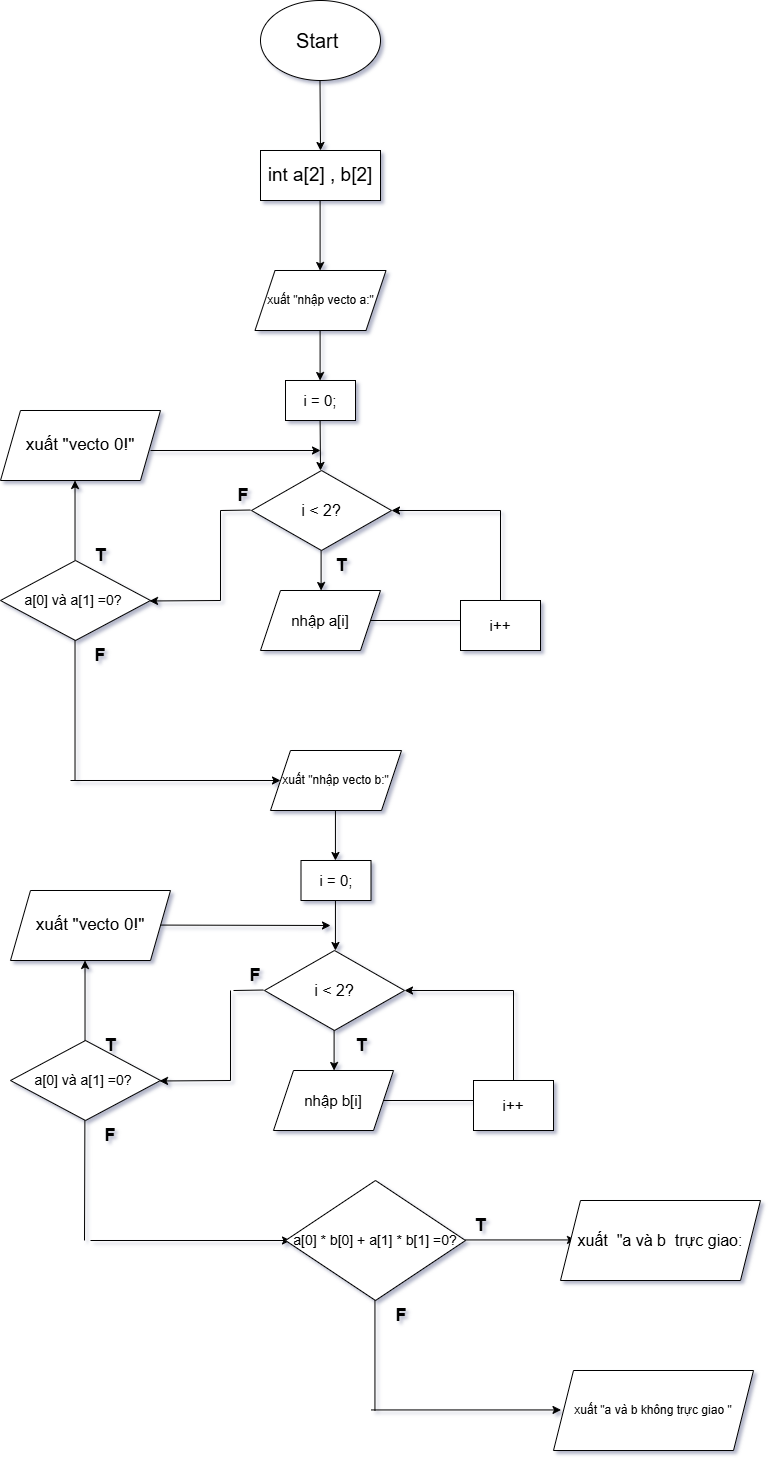

The diagram above was exported from draw.io. Its source (the exported page's mxGraphModel, read from the mxfile embedded in the PNG):
<mxGraphModel dx="1009" dy="1078" grid="1" gridSize="10" guides="1" tooltips="1" connect="1" arrows="1" fold="1" page="1" pageScale="1" pageWidth="827" pageHeight="1169" background="none" math="0" shadow="1">
  <root>
    <mxCell id="0" />
    <mxCell id="1" parent="0" />
    <mxCell id="RDHu5xtvkiz_kPML-ORV-1" parent="1" style="ellipse;whiteSpace=wrap;html=1;" value="&lt;font style=&quot;font-size: 20px;&quot;&gt;Start&amp;nbsp;&lt;/font&gt;" vertex="1">
      <mxGeometry height="80" width="120" x="280" y="80" as="geometry" />
    </mxCell>
    <mxCell id="RDHu5xtvkiz_kPML-ORV-2" edge="1" parent="1" style="endArrow=classic;html=1;rounded=0;" value="">
      <mxGeometry height="50" relative="1" width="50" as="geometry">
        <mxPoint x="339.5" y="160" as="sourcePoint" />
        <mxPoint x="340" y="230" as="targetPoint" />
      </mxGeometry>
    </mxCell>
    <mxCell id="RDHu5xtvkiz_kPML-ORV-3" parent="1" style="rounded=0;whiteSpace=wrap;html=1;" value="&lt;font style=&quot;font-size: 19px;&quot;&gt;int a[2] , b[2]&lt;/font&gt;" vertex="1">
      <mxGeometry height="50" width="120" x="280" y="230" as="geometry" />
    </mxCell>
    <mxCell id="RDHu5xtvkiz_kPML-ORV-4" edge="1" parent="1" style="endArrow=classic;html=1;rounded=0;" value="">
      <mxGeometry height="50" relative="1" width="50" as="geometry">
        <mxPoint x="339.6" y="280" as="sourcePoint" />
        <mxPoint x="339.6" y="350" as="targetPoint" />
      </mxGeometry>
    </mxCell>
    <mxCell id="RDHu5xtvkiz_kPML-ORV-38" parent="1" style="rhombus;whiteSpace=wrap;html=1;" value="&lt;font style=&quot;font-size: 14px;&quot;&gt;a[0] và a[1] =0?&amp;nbsp;&lt;/font&gt;" vertex="1">
      <mxGeometry height="80" width="150" x="20" y="640" as="geometry" />
    </mxCell>
    <mxCell id="RDHu5xtvkiz_kPML-ORV-39" edge="1" parent="1" style="endArrow=classic;html=1;rounded=0;" value="">
      <mxGeometry height="50" relative="1" width="50" as="geometry">
        <mxPoint x="339.6" y="410" as="sourcePoint" />
        <mxPoint x="339.6" y="460" as="targetPoint" />
      </mxGeometry>
    </mxCell>
    <mxCell id="RDHu5xtvkiz_kPML-ORV-40" parent="1" style="shape=parallelogram;perimeter=parallelogramPerimeter;whiteSpace=wrap;html=1;fixedSize=1;" value="xuất &quot;nhập vecto a:&quot;" vertex="1">
      <mxGeometry height="60" width="131" x="274.5" y="350" as="geometry" />
    </mxCell>
    <mxCell id="RDHu5xtvkiz_kPML-ORV-42" parent="1" style="rhombus;whiteSpace=wrap;html=1;" value="&lt;font style=&quot;font-size: 16px;&quot;&gt;i &amp;lt; 2?&lt;/font&gt;" vertex="1">
      <mxGeometry height="80" width="140" x="271" y="550" as="geometry" />
    </mxCell>
    <mxCell id="RDHu5xtvkiz_kPML-ORV-45" parent="1" style="rounded=0;whiteSpace=wrap;html=1;" value="&lt;font style=&quot;font-size: 15px;&quot;&gt;i = 0;&lt;/font&gt;" vertex="1">
      <mxGeometry height="40" width="70" x="305" y="460" as="geometry" />
    </mxCell>
    <mxCell id="RDHu5xtvkiz_kPML-ORV-46" edge="1" parent="1" style="endArrow=classic;html=1;rounded=0;" value="">
      <mxGeometry height="50" relative="1" width="50" as="geometry">
        <mxPoint x="339.6" y="500" as="sourcePoint" />
        <mxPoint x="340" y="550" as="targetPoint" />
      </mxGeometry>
    </mxCell>
    <mxCell id="RDHu5xtvkiz_kPML-ORV-47" edge="1" parent="1" style="endArrow=classic;html=1;rounded=0;" value="">
      <mxGeometry height="50" relative="1" width="50" as="geometry">
        <mxPoint x="340.6" y="630" as="sourcePoint" />
        <mxPoint x="340.6" y="670" as="targetPoint" />
      </mxGeometry>
    </mxCell>
    <mxCell id="RDHu5xtvkiz_kPML-ORV-48" parent="1" style="shape=parallelogram;perimeter=parallelogramPerimeter;whiteSpace=wrap;html=1;fixedSize=1;" value="&lt;font style=&quot;font-size: 15px;&quot;&gt;nhập a[i]&lt;/font&gt;" vertex="1">
      <mxGeometry height="60" width="120" x="280" y="670" as="geometry" />
    </mxCell>
    <mxCell id="RDHu5xtvkiz_kPML-ORV-49" edge="1" parent="1" style="endArrow=none;html=1;rounded=0;" value="">
      <mxGeometry height="50" relative="1" width="50" as="geometry">
        <mxPoint x="390" y="700" as="sourcePoint" />
        <mxPoint x="480" y="700" as="targetPoint" />
      </mxGeometry>
    </mxCell>
    <mxCell id="RDHu5xtvkiz_kPML-ORV-50" parent="1" style="rounded=0;whiteSpace=wrap;html=1;" value="&lt;font style=&quot;font-size: 15px;&quot;&gt;i++&lt;/font&gt;" vertex="1">
      <mxGeometry height="50" width="80" x="480" y="680" as="geometry" />
    </mxCell>
    <mxCell id="RDHu5xtvkiz_kPML-ORV-51" edge="1" parent="1" style="endArrow=none;html=1;rounded=0;" value="">
      <mxGeometry height="50" relative="1" width="50" as="geometry">
        <mxPoint x="520" y="680" as="sourcePoint" />
        <mxPoint x="520" y="590" as="targetPoint" />
      </mxGeometry>
    </mxCell>
    <mxCell id="RDHu5xtvkiz_kPML-ORV-52" edge="1" parent="1" style="endArrow=classic;html=1;rounded=0;entryX=1;entryY=0.5;entryDx=0;entryDy=0;" target="RDHu5xtvkiz_kPML-ORV-42" value="">
      <mxGeometry height="50" relative="1" width="50" as="geometry">
        <mxPoint x="520" y="590" as="sourcePoint" />
        <mxPoint x="570" y="540" as="targetPoint" />
      </mxGeometry>
    </mxCell>
    <mxCell id="RDHu5xtvkiz_kPML-ORV-53" edge="1" parent="1" style="endArrow=classic;html=1;rounded=0;" value="">
      <mxGeometry height="50" relative="1" width="50" as="geometry">
        <mxPoint x="240" y="680" as="sourcePoint" />
        <mxPoint x="169" y="680.48" as="targetPoint" />
      </mxGeometry>
    </mxCell>
    <mxCell id="RDHu5xtvkiz_kPML-ORV-54" edge="1" parent="1" style="endArrow=none;html=1;rounded=0;" value="">
      <mxGeometry height="50" relative="1" width="50" as="geometry">
        <mxPoint x="240" y="680" as="sourcePoint" />
        <mxPoint x="240" y="590" as="targetPoint" />
      </mxGeometry>
    </mxCell>
    <mxCell id="RDHu5xtvkiz_kPML-ORV-55" edge="1" parent="1" style="endArrow=none;html=1;rounded=0;" value="">
      <mxGeometry height="50" relative="1" width="50" as="geometry">
        <mxPoint x="240" y="590" as="sourcePoint" />
        <mxPoint x="270" y="589.52" as="targetPoint" />
      </mxGeometry>
    </mxCell>
    <mxCell id="RDHu5xtvkiz_kPML-ORV-56" edge="1" parent="1" style="endArrow=classic;html=1;rounded=0;" value="">
      <mxGeometry height="50" relative="1" width="50" as="geometry">
        <mxPoint x="94.52" y="640" as="sourcePoint" />
        <mxPoint x="94.52" y="560" as="targetPoint" />
      </mxGeometry>
    </mxCell>
    <mxCell id="RDHu5xtvkiz_kPML-ORV-57" parent="1" style="shape=parallelogram;perimeter=parallelogramPerimeter;whiteSpace=wrap;html=1;fixedSize=1;" value="&lt;font style=&quot;font-size: 17px;&quot;&gt;xuất &quot;vecto 0!&quot;&lt;/font&gt;" vertex="1">
      <mxGeometry height="70" width="160" x="20" y="490" as="geometry" />
    </mxCell>
    <mxCell id="RDHu5xtvkiz_kPML-ORV-58" edge="1" parent="1" style="endArrow=classic;html=1;rounded=0;" value="">
      <mxGeometry height="50" relative="1" width="50" as="geometry">
        <mxPoint x="170" y="530" as="sourcePoint" />
        <mxPoint x="340" y="530" as="targetPoint" />
      </mxGeometry>
    </mxCell>
    <mxCell id="RDHu5xtvkiz_kPML-ORV-59" edge="1" parent="1" style="endArrow=classic;html=1;rounded=0;" value="">
      <mxGeometry height="50" relative="1" width="50" as="geometry">
        <mxPoint x="90" y="860" as="sourcePoint" />
        <mxPoint x="300" y="860" as="targetPoint" />
      </mxGeometry>
    </mxCell>
    <mxCell id="RDHu5xtvkiz_kPML-ORV-60" edge="1" parent="1" style="endArrow=none;html=1;rounded=0;" value="">
      <mxGeometry height="50" relative="1" width="50" as="geometry">
        <mxPoint x="94.52" y="860" as="sourcePoint" />
        <mxPoint x="94.52" y="720" as="targetPoint" />
      </mxGeometry>
    </mxCell>
    <mxCell id="RDHu5xtvkiz_kPML-ORV-61" parent="1" style="shape=parallelogram;perimeter=parallelogramPerimeter;whiteSpace=wrap;html=1;fixedSize=1;" value="xuất &quot;nhập vecto b:&quot;" vertex="1">
      <mxGeometry height="60" width="131" x="290" y="830" as="geometry" />
    </mxCell>
    <mxCell id="RDHu5xtvkiz_kPML-ORV-62" edge="1" parent="1" style="endArrow=classic;html=1;rounded=0;" value="">
      <mxGeometry height="50" relative="1" width="50" as="geometry">
        <mxPoint x="354.94" y="890" as="sourcePoint" />
        <mxPoint x="354.94" y="940" as="targetPoint" />
      </mxGeometry>
    </mxCell>
    <mxCell id="RDHu5xtvkiz_kPML-ORV-63" parent="1" style="rounded=0;whiteSpace=wrap;html=1;" value="&lt;font style=&quot;font-size: 15px;&quot;&gt;i = 0;&lt;/font&gt;" vertex="1">
      <mxGeometry height="40" width="70" x="320.5" y="940" as="geometry" />
    </mxCell>
    <mxCell id="RDHu5xtvkiz_kPML-ORV-64" edge="1" parent="1" style="endArrow=classic;html=1;rounded=0;" value="">
      <mxGeometry height="50" relative="1" width="50" as="geometry">
        <mxPoint x="354.94" y="980" as="sourcePoint" />
        <mxPoint x="354.94" y="1030" as="targetPoint" />
      </mxGeometry>
    </mxCell>
    <mxCell id="RDHu5xtvkiz_kPML-ORV-65" parent="1" style="rhombus;whiteSpace=wrap;html=1;" value="&lt;font style=&quot;font-size: 16px;&quot;&gt;i &amp;lt; 2?&lt;/font&gt;" vertex="1">
      <mxGeometry height="80" width="140" x="284" y="1030" as="geometry" />
    </mxCell>
    <mxCell id="RDHu5xtvkiz_kPML-ORV-66" edge="1" parent="1" style="endArrow=classic;html=1;rounded=0;" value="">
      <mxGeometry height="50" relative="1" width="50" as="geometry">
        <mxPoint x="353.6" y="1110" as="sourcePoint" />
        <mxPoint x="353.6" y="1150" as="targetPoint" />
      </mxGeometry>
    </mxCell>
    <mxCell id="RDHu5xtvkiz_kPML-ORV-67" parent="1" style="shape=parallelogram;perimeter=parallelogramPerimeter;whiteSpace=wrap;html=1;fixedSize=1;" value="&lt;font style=&quot;font-size: 15px;&quot;&gt;nhập b[i]&lt;/font&gt;" vertex="1">
      <mxGeometry height="60" width="120" x="293" y="1150" as="geometry" />
    </mxCell>
    <mxCell id="RDHu5xtvkiz_kPML-ORV-68" edge="1" parent="1" style="endArrow=none;html=1;rounded=0;" value="">
      <mxGeometry height="50" relative="1" width="50" as="geometry">
        <mxPoint x="403" y="1180" as="sourcePoint" />
        <mxPoint x="493" y="1180" as="targetPoint" />
      </mxGeometry>
    </mxCell>
    <mxCell id="RDHu5xtvkiz_kPML-ORV-69" parent="1" style="rounded=0;whiteSpace=wrap;html=1;" value="&lt;font style=&quot;font-size: 15px;&quot;&gt;i++&lt;/font&gt;" vertex="1">
      <mxGeometry height="50" width="80" x="493" y="1160" as="geometry" />
    </mxCell>
    <mxCell id="RDHu5xtvkiz_kPML-ORV-70" edge="1" parent="1" style="endArrow=none;html=1;rounded=0;" value="">
      <mxGeometry height="50" relative="1" width="50" as="geometry">
        <mxPoint x="533" y="1160" as="sourcePoint" />
        <mxPoint x="533" y="1070" as="targetPoint" />
      </mxGeometry>
    </mxCell>
    <mxCell id="RDHu5xtvkiz_kPML-ORV-71" edge="1" parent="1" style="endArrow=classic;html=1;rounded=0;entryX=1;entryY=0.5;entryDx=0;entryDy=0;" target="RDHu5xtvkiz_kPML-ORV-65" value="">
      <mxGeometry height="50" relative="1" width="50" as="geometry">
        <mxPoint x="533" y="1070" as="sourcePoint" />
        <mxPoint x="583" y="1020" as="targetPoint" />
      </mxGeometry>
    </mxCell>
    <mxCell id="RDHu5xtvkiz_kPML-ORV-73" edge="1" parent="1" style="endArrow=none;html=1;rounded=0;" value="">
      <mxGeometry height="50" relative="1" width="50" as="geometry">
        <mxPoint x="253" y="1070" as="sourcePoint" />
        <mxPoint x="283" y="1069.52" as="targetPoint" />
      </mxGeometry>
    </mxCell>
    <mxCell id="RDHu5xtvkiz_kPML-ORV-74" parent="1" style="rhombus;whiteSpace=wrap;html=1;" value="&lt;font style=&quot;font-size: 14px;&quot;&gt;a[0] và a[1] =0?&amp;nbsp;&lt;/font&gt;" vertex="1">
      <mxGeometry height="80" width="150" x="30" y="1120" as="geometry" />
    </mxCell>
    <mxCell id="RDHu5xtvkiz_kPML-ORV-75" edge="1" parent="1" style="endArrow=classic;html=1;rounded=0;" value="">
      <mxGeometry height="50" relative="1" width="50" as="geometry">
        <mxPoint x="250" y="1160" as="sourcePoint" />
        <mxPoint x="179" y="1160.48" as="targetPoint" />
      </mxGeometry>
    </mxCell>
    <mxCell id="RDHu5xtvkiz_kPML-ORV-76" edge="1" parent="1" style="endArrow=none;html=1;rounded=0;" value="">
      <mxGeometry height="50" relative="1" width="50" as="geometry">
        <mxPoint x="250" y="1160" as="sourcePoint" />
        <mxPoint x="250" y="1070" as="targetPoint" />
      </mxGeometry>
    </mxCell>
    <mxCell id="RDHu5xtvkiz_kPML-ORV-77" edge="1" parent="1" style="endArrow=classic;html=1;rounded=0;" value="">
      <mxGeometry height="50" relative="1" width="50" as="geometry">
        <mxPoint x="104.51999999999998" y="1120" as="sourcePoint" />
        <mxPoint x="104.51999999999998" y="1040" as="targetPoint" />
      </mxGeometry>
    </mxCell>
    <mxCell id="RDHu5xtvkiz_kPML-ORV-78" parent="1" style="shape=parallelogram;perimeter=parallelogramPerimeter;whiteSpace=wrap;html=1;fixedSize=1;" value="&lt;font style=&quot;font-size: 17px;&quot;&gt;xuất &quot;vecto 0!&quot;&lt;/font&gt;" vertex="1">
      <mxGeometry height="70" width="160" x="30" y="970" as="geometry" />
    </mxCell>
    <mxCell id="RDHu5xtvkiz_kPML-ORV-79" edge="1" parent="1" style="endArrow=classic;html=1;rounded=0;" value="">
      <mxGeometry height="50" relative="1" width="50" as="geometry">
        <mxPoint x="180" y="1004.57" as="sourcePoint" />
        <mxPoint x="350" y="1005" as="targetPoint" />
      </mxGeometry>
    </mxCell>
    <mxCell id="RDHu5xtvkiz_kPML-ORV-80" edge="1" parent="1" style="endArrow=none;html=1;rounded=0;" value="">
      <mxGeometry height="50" relative="1" width="50" as="geometry">
        <mxPoint x="104" y="1320" as="sourcePoint" />
        <mxPoint x="104.38" y="1200" as="targetPoint" />
      </mxGeometry>
    </mxCell>
    <mxCell id="RDHu5xtvkiz_kPML-ORV-81" edge="1" parent="1" style="endArrow=classic;html=1;rounded=0;" value="">
      <mxGeometry height="50" relative="1" width="50" as="geometry">
        <mxPoint x="110" y="1320" as="sourcePoint" />
        <mxPoint x="310" y="1320" as="targetPoint" />
      </mxGeometry>
    </mxCell>
    <mxCell id="RDHu5xtvkiz_kPML-ORV-82" parent="1" style="rhombus;whiteSpace=wrap;html=1;" value="&lt;font style=&quot;font-size: 14px;&quot;&gt;a[0] * b[0] + a[1] * b[1] =0?&lt;/font&gt;" vertex="1">
      <mxGeometry height="120" width="180" x="305" y="1260" as="geometry" />
    </mxCell>
    <mxCell id="RDHu5xtvkiz_kPML-ORV-84" edge="1" parent="1" style="endArrow=classic;html=1;rounded=0;" value="">
      <mxGeometry height="50" relative="1" width="50" as="geometry">
        <mxPoint x="485" y="1319.44" as="sourcePoint" />
        <mxPoint x="595" y="1319.44" as="targetPoint" />
      </mxGeometry>
    </mxCell>
    <mxCell id="RDHu5xtvkiz_kPML-ORV-85" parent="1" style="shape=parallelogram;perimeter=parallelogramPerimeter;whiteSpace=wrap;html=1;fixedSize=1;" value="&lt;font style=&quot;font-size: 16px;&quot;&gt;xuất&amp;nbsp; &quot;a và b&amp;nbsp; trực giao:&lt;/font&gt;" vertex="1">
      <mxGeometry height="80" width="200" x="580" y="1280" as="geometry" />
    </mxCell>
    <mxCell id="RDHu5xtvkiz_kPML-ORV-87" edge="1" parent="1" style="endArrow=classic;html=1;rounded=0;" value="">
      <mxGeometry height="50" relative="1" width="50" as="geometry">
        <mxPoint x="390.5" y="1489.44" as="sourcePoint" />
        <mxPoint x="580.5" y="1489.44" as="targetPoint" />
      </mxGeometry>
    </mxCell>
    <mxCell id="RDHu5xtvkiz_kPML-ORV-88" edge="1" parent="1" style="endArrow=none;html=1;rounded=0;" value="">
      <mxGeometry height="50" relative="1" width="50" as="geometry">
        <mxPoint x="394.44" y="1490" as="sourcePoint" />
        <mxPoint x="394.44" y="1380" as="targetPoint" />
      </mxGeometry>
    </mxCell>
    <mxCell id="RDHu5xtvkiz_kPML-ORV-89" parent="1" style="shape=parallelogram;perimeter=parallelogramPerimeter;whiteSpace=wrap;html=1;fixedSize=1;" value="xuất &quot;a và b không trực giao &quot;" vertex="1">
      <mxGeometry height="80" width="200" x="573" y="1450" as="geometry" />
    </mxCell>
    <mxCell id="RDHu5xtvkiz_kPML-ORV-90" parent="1" style="text;html=1;whiteSpace=wrap;strokeColor=none;fillColor=none;align=center;verticalAlign=middle;rounded=0;" value="&lt;font style=&quot;font-size: 18px;&quot;&gt;&lt;b&gt;T&lt;/b&gt;&lt;/font&gt;" vertex="1">
      <mxGeometry height="30" width="60" x="470" y="1290" as="geometry" />
    </mxCell>
    <mxCell id="RDHu5xtvkiz_kPML-ORV-91" parent="1" style="text;html=1;whiteSpace=wrap;strokeColor=none;fillColor=none;align=center;verticalAlign=middle;rounded=0;" value="&lt;font style=&quot;font-size: 18px;&quot;&gt;&lt;b&gt;F&lt;/b&gt;&lt;/font&gt;" vertex="1">
      <mxGeometry height="30" width="60" x="390.5" y="1380" as="geometry" />
    </mxCell>
    <mxCell id="RDHu5xtvkiz_kPML-ORV-92" parent="1" style="text;html=1;whiteSpace=wrap;strokeColor=none;fillColor=none;align=center;verticalAlign=middle;rounded=0;" value="&lt;font style=&quot;font-size: 18px;&quot;&gt;&lt;b&gt;T&lt;/b&gt;&lt;/font&gt;" vertex="1">
      <mxGeometry height="30" width="60" x="351" y="1110" as="geometry" />
    </mxCell>
    <mxCell id="RDHu5xtvkiz_kPML-ORV-93" parent="1" style="text;html=1;whiteSpace=wrap;strokeColor=none;fillColor=none;align=center;verticalAlign=middle;rounded=0;" value="&lt;font style=&quot;font-size: 18px;&quot;&gt;&lt;b&gt;F&lt;/b&gt;&lt;/font&gt;" vertex="1">
      <mxGeometry height="30" width="60" x="245" y="1040" as="geometry" />
    </mxCell>
    <mxCell id="RDHu5xtvkiz_kPML-ORV-94" parent="1" style="text;html=1;whiteSpace=wrap;strokeColor=none;fillColor=none;align=center;verticalAlign=middle;rounded=0;" value="&lt;font style=&quot;font-size: 18px;&quot;&gt;&lt;b&gt;T&lt;/b&gt;&lt;/font&gt;" vertex="1">
      <mxGeometry height="30" width="60" x="330.5" y="630" as="geometry" />
    </mxCell>
    <mxCell id="RDHu5xtvkiz_kPML-ORV-96" parent="1" style="text;html=1;whiteSpace=wrap;strokeColor=none;fillColor=none;align=center;verticalAlign=middle;rounded=0;" value="&lt;font style=&quot;font-size: 18px;&quot;&gt;&lt;b&gt;F&lt;/b&gt;&lt;/font&gt;" vertex="1">
      <mxGeometry height="30" width="60" x="233" y="560" as="geometry" />
    </mxCell>
    <mxCell id="RDHu5xtvkiz_kPML-ORV-97" parent="1" style="text;html=1;whiteSpace=wrap;strokeColor=none;fillColor=none;align=center;verticalAlign=middle;rounded=0;" value="&lt;font style=&quot;font-size: 18px;&quot;&gt;&lt;b&gt;F&lt;/b&gt;&lt;/font&gt;" vertex="1">
      <mxGeometry height="30" width="60" x="100" y="1200" as="geometry" />
    </mxCell>
    <mxCell id="RDHu5xtvkiz_kPML-ORV-98" parent="1" style="text;html=1;whiteSpace=wrap;strokeColor=none;fillColor=none;align=center;verticalAlign=middle;rounded=0;" value="&lt;font style=&quot;font-size: 18px;&quot;&gt;&lt;b&gt;F&lt;/b&gt;&lt;/font&gt;" vertex="1">
      <mxGeometry height="30" width="60" x="90" y="720" as="geometry" />
    </mxCell>
    <mxCell id="RDHu5xtvkiz_kPML-ORV-99" parent="1" style="text;html=1;whiteSpace=wrap;strokeColor=none;fillColor=none;align=center;verticalAlign=middle;rounded=0;" value="&lt;font style=&quot;font-size: 18px;&quot;&gt;&lt;b&gt;T&lt;/b&gt;&lt;/font&gt;" vertex="1">
      <mxGeometry height="30" width="60" x="90" y="620" as="geometry" />
    </mxCell>
    <mxCell id="RDHu5xtvkiz_kPML-ORV-100" parent="1" style="text;html=1;whiteSpace=wrap;strokeColor=none;fillColor=none;align=center;verticalAlign=middle;rounded=0;" value="&lt;font style=&quot;font-size: 18px;&quot;&gt;&lt;b&gt;T&lt;/b&gt;&lt;/font&gt;" vertex="1">
      <mxGeometry height="30" width="60" x="100" y="1110" as="geometry" />
    </mxCell>
  </root>
</mxGraphModel>